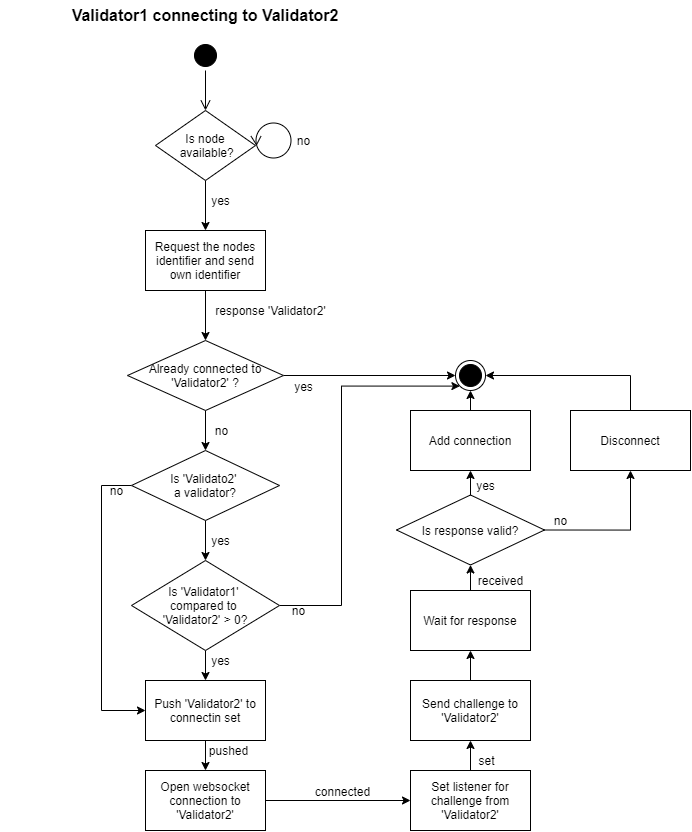

The diagram above was exported from draw.io. Its source (the exported page's mxGraphModel, read from the mxfile embedded in the PNG):
<mxGraphModel dx="1574" dy="1407" grid="1" gridSize="10" guides="1" tooltips="1" connect="1" arrows="1" fold="1" page="1" pageScale="1" pageWidth="827" pageHeight="1169" math="0" shadow="0">
  <root>
    <mxCell id="0" />
    <mxCell id="1" parent="0" />
    <mxCell id="sSnmDZjwrmpLezD-Lph_-1" value="Validator1 connecting to Validator2" style="text;html=1;strokeColor=none;fillColor=none;align=center;verticalAlign=middle;whiteSpace=wrap;rounded=0;fontSize=16;fontStyle=1" vertex="1" parent="1">
      <mxGeometry x="20" y="40" width="410" height="30" as="geometry" />
    </mxCell>
    <mxCell id="sSnmDZjwrmpLezD-Lph_-3" value="" style="ellipse;html=1;shape=endState;fillColor=#000000;strokeColor=#000000;fontSize=16;" vertex="1" parent="1">
      <mxGeometry x="475" y="400" width="30" height="30" as="geometry" />
    </mxCell>
    <mxCell id="sSnmDZjwrmpLezD-Lph_-4" value="" style="ellipse;html=1;shape=startState;fillColor=#000000;strokeColor=#000000;fontSize=16;" vertex="1" parent="1">
      <mxGeometry x="210" y="80" width="30" height="30" as="geometry" />
    </mxCell>
    <mxCell id="sSnmDZjwrmpLezD-Lph_-5" value="" style="edgeStyle=orthogonalEdgeStyle;html=1;verticalAlign=bottom;endArrow=open;endSize=8;strokeColor=#000000;rounded=0;fontSize=16;" edge="1" source="sSnmDZjwrmpLezD-Lph_-4" parent="1">
      <mxGeometry relative="1" as="geometry">
        <mxPoint x="225" y="150" as="targetPoint" />
      </mxGeometry>
    </mxCell>
    <mxCell id="sSnmDZjwrmpLezD-Lph_-11" style="edgeStyle=orthogonalEdgeStyle;rounded=0;orthogonalLoop=1;jettySize=auto;html=1;exitX=0.5;exitY=1;exitDx=0;exitDy=0;entryX=0.5;entryY=0;entryDx=0;entryDy=0;fontSize=12;strokeColor=#000000;" edge="1" parent="1" source="sSnmDZjwrmpLezD-Lph_-7" target="sSnmDZjwrmpLezD-Lph_-10">
      <mxGeometry relative="1" as="geometry" />
    </mxCell>
    <mxCell id="sSnmDZjwrmpLezD-Lph_-7" value="Is node&lt;br&gt;&amp;nbsp;available?" style="rhombus;whiteSpace=wrap;html=1;fontSize=12;strokeColor=#000000;" vertex="1" parent="1">
      <mxGeometry x="175" y="150" width="100" height="70" as="geometry" />
    </mxCell>
    <mxCell id="sSnmDZjwrmpLezD-Lph_-8" value="" style="ellipse;shape=umlControl;whiteSpace=wrap;html=1;fontSize=12;strokeColor=#000000;rotation=-90;" vertex="1" parent="1">
      <mxGeometry x="273" y="160" width="35" height="40" as="geometry" />
    </mxCell>
    <mxCell id="sSnmDZjwrmpLezD-Lph_-9" value="no" style="text;html=1;align=center;verticalAlign=middle;resizable=0;points=[];autosize=1;strokeColor=none;fillColor=none;fontSize=12;" vertex="1" parent="1">
      <mxGeometry x="308" y="170" width="30" height="20" as="geometry" />
    </mxCell>
    <mxCell id="sSnmDZjwrmpLezD-Lph_-14" style="edgeStyle=orthogonalEdgeStyle;rounded=0;orthogonalLoop=1;jettySize=auto;html=1;exitX=0.5;exitY=1;exitDx=0;exitDy=0;entryX=0.5;entryY=0;entryDx=0;entryDy=0;fontSize=12;strokeColor=#000000;" edge="1" parent="1" source="sSnmDZjwrmpLezD-Lph_-10" target="sSnmDZjwrmpLezD-Lph_-13">
      <mxGeometry relative="1" as="geometry" />
    </mxCell>
    <mxCell id="sSnmDZjwrmpLezD-Lph_-10" value="Request the nodes identifier and send own identifier" style="rounded=0;whiteSpace=wrap;html=1;fontSize=12;strokeColor=#000000;" vertex="1" parent="1">
      <mxGeometry x="165" y="270" width="120" height="60" as="geometry" />
    </mxCell>
    <mxCell id="sSnmDZjwrmpLezD-Lph_-12" value="yes" style="text;html=1;align=center;verticalAlign=middle;resizable=0;points=[];autosize=1;strokeColor=none;fillColor=none;fontSize=12;" vertex="1" parent="1">
      <mxGeometry x="225" y="230" width="30" height="20" as="geometry" />
    </mxCell>
    <mxCell id="sSnmDZjwrmpLezD-Lph_-19" style="edgeStyle=orthogonalEdgeStyle;rounded=0;orthogonalLoop=1;jettySize=auto;html=1;exitX=0.5;exitY=1;exitDx=0;exitDy=0;entryX=0.5;entryY=0;entryDx=0;entryDy=0;fontSize=12;fontColor=#000000;strokeColor=#000000;" edge="1" parent="1" source="sSnmDZjwrmpLezD-Lph_-13" target="sSnmDZjwrmpLezD-Lph_-18">
      <mxGeometry relative="1" as="geometry" />
    </mxCell>
    <mxCell id="sSnmDZjwrmpLezD-Lph_-31" style="edgeStyle=orthogonalEdgeStyle;rounded=0;orthogonalLoop=1;jettySize=auto;html=1;exitX=1;exitY=0.5;exitDx=0;exitDy=0;entryX=0;entryY=0.5;entryDx=0;entryDy=0;fontSize=12;fontColor=#000000;strokeColor=#000000;" edge="1" parent="1" source="sSnmDZjwrmpLezD-Lph_-13" target="sSnmDZjwrmpLezD-Lph_-3">
      <mxGeometry relative="1" as="geometry" />
    </mxCell>
    <mxCell id="sSnmDZjwrmpLezD-Lph_-13" value="Already connected to 'Validator2' ?" style="rhombus;whiteSpace=wrap;html=1;fontSize=12;strokeColor=#000000;" vertex="1" parent="1">
      <mxGeometry x="147" y="380" width="156" height="70" as="geometry" />
    </mxCell>
    <mxCell id="sSnmDZjwrmpLezD-Lph_-15" value="response 'Validator2'" style="text;html=1;align=center;verticalAlign=middle;resizable=0;points=[];autosize=1;strokeColor=none;fillColor=none;fontSize=12;" vertex="1" parent="1">
      <mxGeometry x="225" y="340" width="130" height="20" as="geometry" />
    </mxCell>
    <mxCell id="sSnmDZjwrmpLezD-Lph_-33" style="edgeStyle=orthogonalEdgeStyle;rounded=0;orthogonalLoop=1;jettySize=auto;html=1;exitX=0.5;exitY=1;exitDx=0;exitDy=0;entryX=0.5;entryY=0;entryDx=0;entryDy=0;fontSize=12;fontColor=#000000;strokeColor=#000000;" edge="1" parent="1" source="sSnmDZjwrmpLezD-Lph_-18" target="sSnmDZjwrmpLezD-Lph_-22">
      <mxGeometry relative="1" as="geometry" />
    </mxCell>
    <mxCell id="sSnmDZjwrmpLezD-Lph_-35" style="edgeStyle=orthogonalEdgeStyle;rounded=0;orthogonalLoop=1;jettySize=auto;html=1;exitX=0;exitY=0.5;exitDx=0;exitDy=0;entryX=0;entryY=0.5;entryDx=0;entryDy=0;fontSize=12;fontColor=#000000;strokeColor=#000000;" edge="1" parent="1" source="sSnmDZjwrmpLezD-Lph_-18" target="sSnmDZjwrmpLezD-Lph_-25">
      <mxGeometry relative="1" as="geometry">
        <Array as="points">
          <mxPoint x="121" y="525" />
          <mxPoint x="121" y="750" />
        </Array>
      </mxGeometry>
    </mxCell>
    <mxCell id="sSnmDZjwrmpLezD-Lph_-18" value="&lt;font color=&quot;#000000&quot;&gt;Is 'Validato2' &lt;br&gt;a validator?&lt;/font&gt;" style="rhombus;whiteSpace=wrap;html=1;fontSize=12;fontColor=#FF0000;strokeColor=#000000;" vertex="1" parent="1">
      <mxGeometry x="151" y="490" width="148" height="70" as="geometry" />
    </mxCell>
    <mxCell id="sSnmDZjwrmpLezD-Lph_-21" value="no" style="text;html=1;align=center;verticalAlign=middle;resizable=0;points=[];autosize=1;strokeColor=none;fillColor=none;fontSize=12;fontColor=#000000;" vertex="1" parent="1">
      <mxGeometry x="226" y="460" width="30" height="20" as="geometry" />
    </mxCell>
    <mxCell id="sSnmDZjwrmpLezD-Lph_-37" style="edgeStyle=orthogonalEdgeStyle;rounded=0;orthogonalLoop=1;jettySize=auto;html=1;exitX=0.5;exitY=1;exitDx=0;exitDy=0;entryX=0.5;entryY=0;entryDx=0;entryDy=0;fontSize=12;fontColor=#000000;strokeColor=#000000;" edge="1" parent="1" source="sSnmDZjwrmpLezD-Lph_-22" target="sSnmDZjwrmpLezD-Lph_-25">
      <mxGeometry relative="1" as="geometry" />
    </mxCell>
    <mxCell id="sSnmDZjwrmpLezD-Lph_-43" style="edgeStyle=orthogonalEdgeStyle;rounded=0;orthogonalLoop=1;jettySize=auto;html=1;exitX=1;exitY=0.5;exitDx=0;exitDy=0;entryX=0;entryY=1;entryDx=0;entryDy=0;fontSize=12;fontColor=#000000;strokeColor=#000000;" edge="1" parent="1" source="sSnmDZjwrmpLezD-Lph_-22" target="sSnmDZjwrmpLezD-Lph_-3">
      <mxGeometry relative="1" as="geometry">
        <Array as="points">
          <mxPoint x="361" y="645" />
          <mxPoint x="361" y="426" />
        </Array>
      </mxGeometry>
    </mxCell>
    <mxCell id="sSnmDZjwrmpLezD-Lph_-22" value="&lt;font color=&quot;#000000&quot;&gt;Is 'Validator1' &lt;br&gt;compared to &lt;br&gt;'Validator2' &amp;gt; 0?&lt;/font&gt;" style="rhombus;whiteSpace=wrap;html=1;fontSize=12;fontColor=#FF0000;strokeColor=#000000;" vertex="1" parent="1">
      <mxGeometry x="151" y="600" width="148" height="90" as="geometry" />
    </mxCell>
    <mxCell id="sSnmDZjwrmpLezD-Lph_-52" style="edgeStyle=orthogonalEdgeStyle;rounded=0;orthogonalLoop=1;jettySize=auto;html=1;exitX=0.5;exitY=0;exitDx=0;exitDy=0;entryX=0.5;entryY=1;entryDx=0;entryDy=0;fontSize=12;fontColor=#000000;strokeColor=#000000;" edge="1" parent="1" source="sSnmDZjwrmpLezD-Lph_-23" target="sSnmDZjwrmpLezD-Lph_-51">
      <mxGeometry relative="1" as="geometry" />
    </mxCell>
    <mxCell id="sSnmDZjwrmpLezD-Lph_-23" value="Wait for response" style="rounded=0;whiteSpace=wrap;html=1;fontSize=12;fontColor=#000000;strokeColor=#000000;" vertex="1" parent="1">
      <mxGeometry x="430" y="630" width="120" height="60" as="geometry" />
    </mxCell>
    <mxCell id="sSnmDZjwrmpLezD-Lph_-50" style="edgeStyle=orthogonalEdgeStyle;rounded=0;orthogonalLoop=1;jettySize=auto;html=1;exitX=0.5;exitY=0;exitDx=0;exitDy=0;entryX=0.5;entryY=1;entryDx=0;entryDy=0;fontSize=12;fontColor=#000000;strokeColor=#000000;" edge="1" parent="1" source="sSnmDZjwrmpLezD-Lph_-24" target="sSnmDZjwrmpLezD-Lph_-23">
      <mxGeometry relative="1" as="geometry" />
    </mxCell>
    <mxCell id="sSnmDZjwrmpLezD-Lph_-24" value="Send challenge to 'Validator2'" style="rounded=0;whiteSpace=wrap;html=1;fontSize=12;fontColor=#000000;strokeColor=#000000;" vertex="1" parent="1">
      <mxGeometry x="430" y="720" width="120" height="60" as="geometry" />
    </mxCell>
    <mxCell id="sSnmDZjwrmpLezD-Lph_-44" style="edgeStyle=orthogonalEdgeStyle;rounded=0;orthogonalLoop=1;jettySize=auto;html=1;exitX=0.5;exitY=1;exitDx=0;exitDy=0;entryX=0.5;entryY=0;entryDx=0;entryDy=0;fontSize=12;fontColor=#000000;strokeColor=#000000;" edge="1" parent="1" source="sSnmDZjwrmpLezD-Lph_-25" target="sSnmDZjwrmpLezD-Lph_-28">
      <mxGeometry relative="1" as="geometry" />
    </mxCell>
    <mxCell id="sSnmDZjwrmpLezD-Lph_-25" value="Push 'Validator2' to connectin set" style="rounded=0;whiteSpace=wrap;html=1;fontSize=12;fontColor=#000000;strokeColor=#000000;" vertex="1" parent="1">
      <mxGeometry x="165" y="720" width="120" height="60" as="geometry" />
    </mxCell>
    <mxCell id="sSnmDZjwrmpLezD-Lph_-48" style="edgeStyle=orthogonalEdgeStyle;rounded=0;orthogonalLoop=1;jettySize=auto;html=1;exitX=0.5;exitY=0;exitDx=0;exitDy=0;entryX=0.5;entryY=1;entryDx=0;entryDy=0;fontSize=12;fontColor=#000000;strokeColor=#000000;" edge="1" parent="1" source="sSnmDZjwrmpLezD-Lph_-26" target="sSnmDZjwrmpLezD-Lph_-24">
      <mxGeometry relative="1" as="geometry" />
    </mxCell>
    <mxCell id="sSnmDZjwrmpLezD-Lph_-26" value="Set listener for challenge from 'Validator2'" style="rounded=0;whiteSpace=wrap;html=1;fontSize=12;fontColor=#000000;strokeColor=#000000;" vertex="1" parent="1">
      <mxGeometry x="430" y="810" width="120" height="60" as="geometry" />
    </mxCell>
    <mxCell id="sSnmDZjwrmpLezD-Lph_-60" style="edgeStyle=orthogonalEdgeStyle;rounded=0;orthogonalLoop=1;jettySize=auto;html=1;exitX=0.5;exitY=0;exitDx=0;exitDy=0;entryX=0.5;entryY=1;entryDx=0;entryDy=0;fontSize=12;fontColor=#000000;strokeColor=#000000;" edge="1" parent="1" source="sSnmDZjwrmpLezD-Lph_-27" target="sSnmDZjwrmpLezD-Lph_-3">
      <mxGeometry relative="1" as="geometry" />
    </mxCell>
    <mxCell id="sSnmDZjwrmpLezD-Lph_-27" value="Add connection" style="rounded=0;whiteSpace=wrap;html=1;fontSize=12;fontColor=#000000;strokeColor=#000000;" vertex="1" parent="1">
      <mxGeometry x="430" y="450" width="120" height="60" as="geometry" />
    </mxCell>
    <mxCell id="sSnmDZjwrmpLezD-Lph_-46" style="edgeStyle=orthogonalEdgeStyle;rounded=0;orthogonalLoop=1;jettySize=auto;html=1;exitX=1;exitY=0.5;exitDx=0;exitDy=0;fontSize=12;fontColor=#000000;strokeColor=#000000;" edge="1" parent="1" source="sSnmDZjwrmpLezD-Lph_-28" target="sSnmDZjwrmpLezD-Lph_-26">
      <mxGeometry relative="1" as="geometry" />
    </mxCell>
    <mxCell id="sSnmDZjwrmpLezD-Lph_-47" value="connected" style="edgeLabel;html=1;align=center;verticalAlign=middle;resizable=0;points=[];fontSize=12;fontColor=#000000;" vertex="1" connectable="0" parent="sSnmDZjwrmpLezD-Lph_-46">
      <mxGeometry x="0.2138" y="2" relative="1" as="geometry">
        <mxPoint x="-12" y="-8" as="offset" />
      </mxGeometry>
    </mxCell>
    <mxCell id="sSnmDZjwrmpLezD-Lph_-28" value="Open websocket connection to 'Validator2'" style="rounded=0;whiteSpace=wrap;html=1;fontSize=12;fontColor=#000000;strokeColor=#000000;" vertex="1" parent="1">
      <mxGeometry x="165" y="810" width="120" height="60" as="geometry" />
    </mxCell>
    <mxCell id="sSnmDZjwrmpLezD-Lph_-32" value="yes" style="text;html=1;align=center;verticalAlign=middle;resizable=0;points=[];autosize=1;strokeColor=none;fillColor=none;fontSize=12;fontColor=#000000;" vertex="1" parent="1">
      <mxGeometry x="308" y="416" width="30" height="20" as="geometry" />
    </mxCell>
    <mxCell id="sSnmDZjwrmpLezD-Lph_-34" value="yes" style="text;html=1;align=center;verticalAlign=middle;resizable=0;points=[];autosize=1;strokeColor=none;fillColor=none;fontSize=12;fontColor=#000000;" vertex="1" parent="1">
      <mxGeometry x="225" y="570" width="30" height="20" as="geometry" />
    </mxCell>
    <mxCell id="sSnmDZjwrmpLezD-Lph_-36" value="no" style="text;html=1;align=center;verticalAlign=middle;resizable=0;points=[];autosize=1;strokeColor=none;fillColor=none;fontSize=12;fontColor=#000000;" vertex="1" parent="1">
      <mxGeometry x="121" y="520" width="30" height="20" as="geometry" />
    </mxCell>
    <mxCell id="sSnmDZjwrmpLezD-Lph_-38" value="yes" style="text;html=1;align=center;verticalAlign=middle;resizable=0;points=[];autosize=1;strokeColor=none;fillColor=none;fontSize=12;fontColor=#000000;" vertex="1" parent="1">
      <mxGeometry x="225" y="690" width="30" height="20" as="geometry" />
    </mxCell>
    <mxCell id="sSnmDZjwrmpLezD-Lph_-40" value="no" style="text;html=1;align=center;verticalAlign=middle;resizable=0;points=[];autosize=1;strokeColor=none;fillColor=none;fontSize=12;fontColor=#000000;" vertex="1" parent="1">
      <mxGeometry x="303" y="640" width="30" height="20" as="geometry" />
    </mxCell>
    <mxCell id="sSnmDZjwrmpLezD-Lph_-45" value="pushed" style="text;html=1;align=center;verticalAlign=middle;resizable=0;points=[];autosize=1;strokeColor=none;fillColor=none;fontSize=12;fontColor=#000000;" vertex="1" parent="1">
      <mxGeometry x="223" y="780" width="50" height="20" as="geometry" />
    </mxCell>
    <mxCell id="sSnmDZjwrmpLezD-Lph_-49" value="set" style="text;html=1;align=center;verticalAlign=middle;resizable=0;points=[];autosize=1;strokeColor=none;fillColor=none;fontSize=12;fontColor=#000000;" vertex="1" parent="1">
      <mxGeometry x="491" y="790" width="30" height="20" as="geometry" />
    </mxCell>
    <mxCell id="sSnmDZjwrmpLezD-Lph_-54" style="edgeStyle=orthogonalEdgeStyle;rounded=0;orthogonalLoop=1;jettySize=auto;html=1;exitX=0.5;exitY=0;exitDx=0;exitDy=0;entryX=0.5;entryY=1;entryDx=0;entryDy=0;fontSize=12;fontColor=#000000;strokeColor=#000000;" edge="1" parent="1" source="sSnmDZjwrmpLezD-Lph_-51" target="sSnmDZjwrmpLezD-Lph_-27">
      <mxGeometry relative="1" as="geometry" />
    </mxCell>
    <mxCell id="sSnmDZjwrmpLezD-Lph_-57" style="edgeStyle=orthogonalEdgeStyle;rounded=0;orthogonalLoop=1;jettySize=auto;html=1;exitX=1;exitY=0.5;exitDx=0;exitDy=0;entryX=0.5;entryY=1;entryDx=0;entryDy=0;fontSize=12;fontColor=#000000;strokeColor=#000000;" edge="1" parent="1" source="sSnmDZjwrmpLezD-Lph_-51" target="sSnmDZjwrmpLezD-Lph_-56">
      <mxGeometry relative="1" as="geometry" />
    </mxCell>
    <mxCell id="sSnmDZjwrmpLezD-Lph_-51" value="&lt;font color=&quot;#000000&quot;&gt;Is response valid?&lt;/font&gt;" style="rhombus;whiteSpace=wrap;html=1;fontSize=12;fontColor=#FF0000;strokeColor=#000000;" vertex="1" parent="1">
      <mxGeometry x="416" y="534.5" width="148" height="70" as="geometry" />
    </mxCell>
    <mxCell id="sSnmDZjwrmpLezD-Lph_-53" value="received" style="text;html=1;align=center;verticalAlign=middle;resizable=0;points=[];autosize=1;strokeColor=none;fillColor=none;fontSize=12;fontColor=#000000;" vertex="1" parent="1">
      <mxGeometry x="490" y="610" width="60" height="20" as="geometry" />
    </mxCell>
    <mxCell id="sSnmDZjwrmpLezD-Lph_-55" value="yes" style="text;html=1;align=center;verticalAlign=middle;resizable=0;points=[];autosize=1;strokeColor=none;fillColor=none;fontSize=12;fontColor=#000000;" vertex="1" parent="1">
      <mxGeometry x="490" y="514.5" width="30" height="20" as="geometry" />
    </mxCell>
    <mxCell id="sSnmDZjwrmpLezD-Lph_-59" style="edgeStyle=orthogonalEdgeStyle;rounded=0;orthogonalLoop=1;jettySize=auto;html=1;exitX=0.5;exitY=0;exitDx=0;exitDy=0;entryX=1;entryY=0.5;entryDx=0;entryDy=0;fontSize=12;fontColor=#000000;strokeColor=#000000;" edge="1" parent="1" source="sSnmDZjwrmpLezD-Lph_-56" target="sSnmDZjwrmpLezD-Lph_-3">
      <mxGeometry relative="1" as="geometry" />
    </mxCell>
    <mxCell id="sSnmDZjwrmpLezD-Lph_-56" value="Disconnect" style="rounded=0;whiteSpace=wrap;html=1;fontSize=12;fontColor=#000000;strokeColor=#000000;" vertex="1" parent="1">
      <mxGeometry x="590" y="450" width="120" height="60" as="geometry" />
    </mxCell>
    <mxCell id="sSnmDZjwrmpLezD-Lph_-58" value="no" style="text;html=1;align=center;verticalAlign=middle;resizable=0;points=[];autosize=1;strokeColor=none;fillColor=none;fontSize=12;fontColor=#000000;" vertex="1" parent="1">
      <mxGeometry x="565" y="550" width="30" height="20" as="geometry" />
    </mxCell>
  </root>
</mxGraphModel>